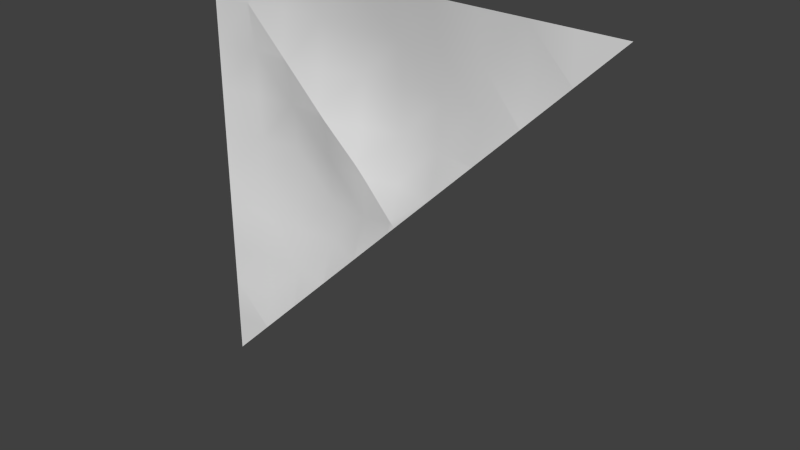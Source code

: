 # Source: eng2_5_slice45.blend  (saved by Blender 2.76.0; exported with 4.5.12 LTS)
import bpy
from mathutils import Matrix  # noqa: F401  (used for matrix-valued properties, if any)

bpy.ops.wm.read_factory_settings(use_empty=True)
scene = bpy.context.scene
scene.name = 'Scene'

# ---- collections
col_collection_1 = bpy.data.collections.new('Collection 1'); scene.collection.children.link(col_collection_1)

# ---- materials (node trees are filled in below, after node groups)
mat_eng2_5 = bpy.data.materials.new('eng2_5')
mat_eng2_5.alpha_threshold = 0.0
mat_eng2_5.use_transparent_shadow = False
mat_eng2_5.roughness = 0.5

# ---- material node trees

# ---- world
world_world = bpy.data.worlds.new('World'); scene.world = world_world
world_world.color = (0.05088, 0.05088, 0.05088)
world_world.use_sun_shadow = False
world_world.sun_shadow_jitter_overblur = 0.0
world_world.cycles.sampling_method = 'MANUAL'
world_world.cycles.sample_map_resolution = 256

# ---- meshes
me_eng2_5_slice45_meshdata = bpy.data.meshes.new('eng2_5_slice45_meshdata')
me_eng2_5_slice45_meshdata.from_pydata([(-1.28, -1.28, -1.28), (1.28, -1.28, 1.28), (-0.03008, -1.28, 1.28), (-1.28, -1.28, -0.04975), (-1.03, -1.28, 1.28), (-0.78, -1.28, 1.28), (-0.53, -1.28, 1.28), (-0.2801, -1.28, 1.28), (-1.03, -1.216, -0.04975), (-0.78, -1.182, -0.04975), (-0.53, -1.182, -0.04975), (-0.2801, -1.216, -0.04975), (0.2319, -1.28, 1.28), (0.494, -1.28, 1.28), (0.756, -1.28, 1.28), (1.018, -1.28, 1.28), (-1.28, -1.28, 0.2162), (-1.28, -1.28, 0.4821), (-1.28, -1.28, 0.7481), (-1.28, -1.28, 1.014), (-0.03008, -1.219, 0.2162), (-0.03008, -1.182, 0.4821), (-0.03008, -1.182, 0.7481), (-0.03008, -1.219, 1.014), (-0.2801, -1.273, 0.2162), (-0.2801, -1.216, 0.4821), (-0.2801, -1.196, 0.7481), (-0.2801, -1.215, 1.014), (-0.53, -1.199, 0.2162), (-0.53, -1.28, 0.4821), (-0.53, -1.242, 0.7481), (-0.53, -1.242, 1.014), (-0.78, -1.199, 0.2162), (-0.78, -1.222, 0.4821), (-0.78, -1.28, 0.7481), (-0.78, -1.242, 1.014), (-1.03, -1.223, 0.2162), (-1.03, -1.242, 0.4821), (-1.03, -1.242, 0.7481), (-1.03, -1.28, 1.014), (0.756, -1.242, 1.014), (0.494, -1.242, 0.7481), (0.494, -1.242, 1.014), (0.2319, -1.218, 0.4821), (0.2319, -1.198, 0.7481), (0.2319, -1.216, 1.014), (-1.28, -1.28, -1.034), (-1.28, -1.28, -0.7879), (-1.28, -1.28, -0.5419), (-1.28, -1.28, -0.2958), (-0.53, -1.195, -0.2958), (-0.78, -1.222, -0.5419), (-0.78, -1.195, -0.2958), (-1.03, -1.242, -0.7879), (-1.03, -1.242, -0.5419), (-1.03, -1.221, -0.2958), (-0.78, -1.28, -0.78), (0.4821, -1.28, 0.4821), (-0.04975, -1.28, -0.04975), (-0.7879, -1.28, -0.7879), (-0.03008, -1.28, -0.03008), (0.756, -1.28, 0.756), (-0.53, -1.28, -0.53), (-1.034, -1.28, -1.034), (-0.2801, -1.266, 0.2801), (-0.4821, -1.28, 0.4821), (-1.014, -1.28, 1.014), (-1.03, -1.28, 1.03), (-0.03008, -1.28, 0.03008), (-0.7481, -1.28, 0.7481), (-0.53, -1.28, 0.53), (-1.28, -1.28, 1.28), (1.014, -1.28, 1.014), (-0.5419, -1.28, -0.5419), (-0.2801, -1.28, -0.2801), (1.018, -1.28, 1.018), (0.2162, -1.28, 0.2162), (0.2319, -1.28, 0.2319), (0.494, -1.28, 0.494), (0.7481, -1.28, 0.7481), (-1.03, -1.28, -1.03), (-0.2958, -1.28, -0.2958), (8.181e-08, -1.28, -2.049e-07), (-0.2162, -1.267, 0.2162), (-0.78, -1.28, 0.78)], [], [(67, 39, 19), (23, 2, 12), (55, 49, 3), (52, 9, 10), (52, 55, 8), (23, 27, 7), (31, 6, 7), (35, 5, 6), (67, 4, 5), (42, 13, 14), (42, 45, 12), (41, 44, 45), (8, 36, 32), (36, 37, 33), (33, 37, 38), (38, 66, 84), (10, 9, 32), (28, 32, 33), (33, 69, 70), (84, 35, 31), (11, 10, 28), (28, 65, 64), (70, 30, 26), (30, 31, 27), (64, 25, 21), (21, 25, 26), (26, 27, 23), (21, 22, 44), (44, 22, 23), (3, 16, 36), (16, 17, 37), (17, 18, 38), (18, 19, 39), (51, 54, 55), (47, 48, 54), (54, 48, 49), (72, 61, 40), (51, 53, 54), (73, 56, 51), (58, 74, 11), (1, 75, 15), (63, 0, 46), (20, 21, 43), (79, 78, 41), (43, 44, 41), (59, 80, 53), (11, 50, 10), (50, 51, 52), (11, 83, 68), (81, 62, 50), (76, 82, 68), (72, 14, 75), (63, 47, 80), (57, 77, 43), (79, 42, 61), (71, 4, 67), (68, 83, 20), (68, 82, 60), (84, 69, 34), (84, 66, 35), (64, 83, 24), (64, 65, 25), (70, 69, 30), (70, 65, 29), (19, 71, 67), (81, 50, 11), (73, 51, 50), (59, 53, 51), (67, 66, 39), (45, 23, 12), (8, 55, 3), (50, 52, 10), (9, 52, 8), (2, 23, 7), (27, 31, 7), (31, 35, 6), (5, 35, 66), (66, 67, 5), (40, 42, 14), (13, 42, 12), (42, 41, 45), (9, 8, 32), (32, 36, 33), (34, 33, 38), (84, 34, 38), (38, 39, 66), (28, 10, 32), (29, 28, 33), (70, 29, 33), (33, 34, 69), (31, 30, 69), (69, 84, 31), (24, 11, 28), (64, 24, 28), (28, 29, 65), (26, 25, 65), (65, 70, 26), (26, 30, 27), (21, 20, 83), (83, 64, 21), (22, 21, 26), (22, 26, 23), (43, 21, 44), (45, 44, 23), (8, 3, 36), (36, 16, 37), (37, 17, 38), (38, 18, 39), (52, 51, 55), (53, 47, 54), (55, 54, 49), (43, 77, 20), (76, 20, 77), (41, 78, 43), (57, 43, 78), (68, 60, 58), (58, 11, 68), (24, 83, 11), (20, 76, 68), (15, 75, 14), (72, 40, 14), (53, 80, 47), (63, 46, 47), (40, 61, 42), (79, 41, 42), (74, 81, 11), (62, 73, 50), (56, 59, 51)])
me_eng2_5_slice45_meshdata.polygons.foreach_set('use_smooth', [True] * 128)
_k = set([(0, 46), (0, 63), (1, 15), (1, 75), (2, 7), (2, 12), (3, 16), (3, 49), (4, 5), (4, 71), (5, 6), (6, 7), (12, 13), (13, 14), (14, 15), (16, 17), (17, 18), (18, 19), (19, 71), (46, 47), (47, 48), (48, 49), (56, 59), (56, 73), (57, 77), (57, 78), (58, 60), (58, 74), (59, 80), (60, 82), (61, 72), (61, 79), (62, 73), (62, 81), (63, 80), (64, 65), (64, 83), (65, 70), (66, 67), (66, 84), (68, 82), (68, 83), (69, 70), (69, 84), (72, 75), (74, 81), (76, 77), (76, 82), (78, 79)])
me_eng2_5_slice45_meshdata.attributes.new('sharp_edge', 'BOOLEAN', 'EDGE').data.foreach_set('value', [ (min(e.vertices), max(e.vertices)) in _k for e in me_eng2_5_slice45_meshdata.edges])
_uv = me_eng2_5_slice45_meshdata.uv_layers.new(name='UVMap')
_uv.uv.foreach_set('vector', [0.9023, 0.9023, 0.9023, 0.8961, 1.0, 0.8961, 0.5117, 0.8961, 0.5117, 1.0, 0.4094, 1.0, 0.9023, 0.3845, 1.0, 0.3845, 1.0, 0.4806, 0.8047, 0.3845, 0.8047, 0.4806, 0.707, 0.4806, 0.8047, 0.3845, 0.9023, 0.3845, 0.9023, 0.4806, 0.5117, 0.8961, 0.6094, 0.8961, 0.6094, 1.0, 0.707, 0.8961, 0.707, 1.0, 0.6094, 1.0, 0.8047, 0.8961, 0.8047, 1.0, 0.707, 1.0, 0.9023, 0.9023, 0.9023, 1.0, 0.8047, 1.0, 0.307, 0.8961, 0.307, 1.0, 0.2047, 1.0, 0.307, 0.8961, 0.4094, 0.8961, 0.4094, 1.0, 0.307, 0.7922, 0.4094, 0.7922, 0.4094, 0.8961, 0.9023, 0.4806, 0.9023, 0.5845, 0.8047, 0.5845, 0.9023, 0.5845, 0.9023, 0.6883, 0.8047, 0.6883, 0.8047, 0.6883, 0.9023, 0.6883, 0.9023, 0.7922, 0.9023, 0.7922, 0.8961, 0.8961, 0.8047, 0.8047, 0.707, 0.4806, 0.8047, 0.4806, 0.8047, 0.5845, 0.707, 0.5845, 0.8047, 0.5845, 0.8047, 0.6883, 0.8047, 0.6883, 0.7922, 0.7922, 0.707, 0.707, 0.8047, 0.8047, 0.8047, 0.8961, 0.707, 0.8961, 0.6094, 0.4806, 0.707, 0.4806, 0.707, 0.5845, 0.707, 0.5845, 0.6883, 0.6883, 0.6094, 0.6094, 0.707, 0.707, 0.707, 0.7922, 0.6094, 0.7922, 0.707, 0.7922, 0.707, 0.8961, 0.6094, 0.8961, 0.6094, 0.6094, 0.6094, 0.6883, 0.5117, 0.6883, 0.5117, 0.6883, 0.6094, 0.6883, 0.6094, 0.7922, 0.6094, 0.7922, 0.6094, 0.8961, 0.5117, 0.8961, 0.5117, 0.6883, 0.5117, 0.7922, 0.4094, 0.7922, 0.4094, 0.7922, 0.5117, 0.7922, 0.5117, 0.8961, 1.0, 0.4806, 1.0, 0.5845, 0.9023, 0.5845, 1.0, 0.5845, 1.0, 0.6883, 0.9023, 0.6883, 1.0, 0.6883, 1.0, 0.7922, 0.9023, 0.7922, 1.0, 0.7922, 1.0, 0.8961, 0.9023, 0.8961, 0.8047, 0.2883, 0.9023, 0.2883, 0.9023, 0.3845, 1.0, 0.1922, 1.0, 0.2883, 0.9023, 0.2883, 0.9023, 0.2883, 1.0, 0.2883, 1.0, 0.3845, 0.1039, 0.8961, 0.2047, 0.7953, 0.2047, 0.8961, 0.8047, 0.2883, 0.9023, 0.1922, 0.9023, 0.2883, 0.7117, 0.2883, 0.8047, 0.1953, 0.8047, 0.2883, 0.5194, 0.4806, 0.6094, 0.3906, 0.6094, 0.4806, 0.0, 1.0, 0.1023, 0.8976, 0.1023, 1.0, 0.9039, 0.09611, 1.0, 0.0, 1.0, 0.09611, 0.5117, 0.5845, 0.5117, 0.6883, 0.4094, 0.6883, 0.2078, 0.7922, 0.307, 0.693, 0.307, 0.7922, 0.4094, 0.6883, 0.4094, 0.7922, 0.307, 0.7922, 0.8078, 0.1922, 0.9023, 0.09765, 0.9023, 0.1922, 0.6094, 0.4806, 0.707, 0.3845, 0.707, 0.4806, 0.707, 0.3845, 0.8047, 0.2883, 0.8047, 0.3845, 0.6094, 0.4806, 0.5845, 0.5845, 0.5117, 0.5117, 0.6155, 0.3845, 0.707, 0.293, 0.707, 0.3845, 0.4155, 0.5845, 0.5, 0.5, 0.5117, 0.5117, 0.1039, 0.8961, 0.2047, 1.0, 0.1023, 0.8976, 0.9039, 0.09611, 1.0, 0.1922, 0.9023, 0.09765, 0.3117, 0.6883, 0.4094, 0.5906, 0.4094, 0.6883, 0.2078, 0.7922, 0.307, 0.8961, 0.2047, 0.7953, 1.0, 1.0, 0.9023, 1.0, 0.9023, 0.9023, 0.5117, 0.5117, 0.5845, 0.5845, 0.5117, 0.5845, 0.5117, 0.5117, 0.5, 0.5, 0.5117, 0.4883, 0.8047, 0.8047, 0.7922, 0.7922, 0.8047, 0.7922, 0.8047, 0.8047, 0.8961, 0.8961, 0.8047, 0.8961, 0.6094, 0.6094, 0.5845, 0.5845, 0.6094, 0.5845, 0.6094, 0.6094, 0.6883, 0.6883, 0.6094, 0.6883, 0.707, 0.707, 0.7922, 0.7922, 0.707, 0.7922, 0.707, 0.707, 0.6883, 0.6883, 0.707, 0.6883, 1.0, 0.8961, 1.0, 1.0, 0.9023, 0.9023, 0.6155, 0.3845, 0.707, 0.3845, 0.6094, 0.4806, 0.7117, 0.2883, 0.8047, 0.2883, 0.707, 0.3845, 0.8078, 0.1922, 0.9023, 0.1922, 0.8047, 0.2883, 0.9023, 0.9023, 0.8961, 0.8961, 0.9023, 0.8961, 0.4094, 0.8961, 0.5117, 0.8961, 0.4094, 1.0, 0.9023, 0.4806, 0.9023, 0.3845, 1.0, 0.4806, 0.707, 0.3845, 0.8047, 0.3845, 0.707, 0.4806, 0.8047, 0.4806, 0.8047, 0.3845, 0.9023, 0.4806, 0.5117, 1.0, 0.5117, 0.8961, 0.6094, 1.0, 0.6094, 0.8961, 0.707, 0.8961, 0.6094, 1.0, 0.707, 0.8961, 0.8047, 0.8961, 0.707, 1.0, 0.8047, 1.0, 0.8047, 0.8961, 0.8961, 0.8961, 0.8961, 0.8961, 0.9023, 0.9023, 0.8047, 1.0, 0.2047, 0.8961, 0.307, 0.8961, 0.2047, 1.0, 0.307, 1.0, 0.307, 0.8961, 0.4094, 1.0, 0.307, 0.8961, 0.307, 0.7922, 0.4094, 0.8961, 0.8047, 0.4806, 0.9023, 0.4806, 0.8047, 0.5845, 0.8047, 0.5845, 0.9023, 0.5845, 0.8047, 0.6883, 0.8047, 0.7922, 0.8047, 0.6883, 0.9023, 0.7922, 0.8047, 0.8047, 0.8047, 0.7922, 0.9023, 0.7922, 0.9023, 0.7922, 0.9023, 0.8961, 0.8961, 0.8961, 0.707, 0.5845, 0.707, 0.4806, 0.8047, 0.5845, 0.707, 0.6883, 0.707, 0.5845, 0.8047, 0.6883, 0.707, 0.707, 0.707, 0.6883, 0.8047, 0.6883, 0.8047, 0.6883, 0.8047, 0.7922, 0.7922, 0.7922, 0.707, 0.8961, 0.707, 0.7922, 0.7922, 0.7922, 0.7922, 0.7922, 0.8047, 0.8047, 0.707, 0.8961, 0.6094, 0.5845, 0.6094, 0.4806, 0.707, 0.5845, 0.6094, 0.6094, 0.6094, 0.5845, 0.707, 0.5845, 0.707, 0.5845, 0.707, 0.6883, 0.6883, 0.6883, 0.6094, 0.7922, 0.6094, 0.6883, 0.6883, 0.6883, 0.6883, 0.6883, 0.707, 0.707, 0.6094, 0.7922, 0.6094, 0.7922, 0.707, 0.7922, 0.6094, 0.8961, 0.5117, 0.6883, 0.5117, 0.5845, 0.5845, 0.5845, 0.5845, 0.5845, 0.6094, 0.6094, 0.5117, 0.6883, 0.5117, 0.7922, 0.5117, 0.6883, 0.6094, 0.7922, 0.5117, 0.7922, 0.6094, 0.7922, 0.5117, 0.8961, 0.4094, 0.6883, 0.5117, 0.6883, 0.4094, 0.7922, 0.4094, 0.8961, 0.4094, 0.7922, 0.5117, 0.8961, 0.9023, 0.4806, 1.0, 0.4806, 0.9023, 0.5845, 0.9023, 0.5845, 1.0, 0.5845, 0.9023, 0.6883, 0.9023, 0.6883, 1.0, 0.6883, 0.9023, 0.7922, 0.9023, 0.7922, 1.0, 0.7922, 0.9023, 0.8961, 0.8047, 0.3845, 0.8047, 0.2883, 0.9023, 0.3845, 0.9023, 0.1922, 1.0, 0.1922, 0.9023, 0.2883, 0.9023, 0.3845, 0.9023, 0.2883, 1.0, 0.3845, 0.4094, 0.6883, 0.4094, 0.5906, 0.5117, 0.5845, 0.4155, 0.5845, 0.5117, 0.5845, 0.4094, 0.5906, 0.307, 0.7922, 0.307, 0.693, 0.4094, 0.6883, 0.3117, 0.6883, 0.4094, 0.6883, 0.307, 0.693, 0.5117, 0.5117, 0.5117, 0.4883, 0.5194, 0.4806, 0.5194, 0.4806, 0.6094, 0.4806, 0.5117, 0.5117, 0.6094, 0.5845, 0.5845, 0.5845, 0.6094, 0.4806, 0.5117, 0.5845, 0.4155, 0.5845, 0.5117, 0.5117, 0.1023, 1.0, 0.1023, 0.8976, 0.2047, 1.0, 0.1039, 0.8961, 0.2047, 0.8961, 0.2047, 1.0, 0.9023, 0.1922, 0.9023, 0.09765, 1.0, 0.1922, 0.9039, 0.09611, 1.0, 0.09611, 1.0, 0.1922, 0.2047, 0.8961, 0.2047, 0.7953, 0.307, 0.8961, 0.2078, 0.7922, 0.307, 0.7922, 0.307, 0.8961, 0.6094, 0.3906, 0.6155, 0.3845, 0.6094, 0.4806, 0.707, 0.293, 0.7117, 0.2883, 0.707, 0.3845, 0.8047, 0.1953, 0.8078, 0.1922, 0.8047, 0.2883])
me_eng2_5_slice45_meshdata.materials.append(mat_eng2_5)
me_eng2_5_slice45_meshdata.use_remesh_preserve_volume = False
me_eng2_5_slice45_meshdata.use_remesh_preserve_attributes = False
me_eng2_5_slice45_meshdata.use_mirror_vertex_groups = False
me_eng2_5_slice45_meshdata.update()

# ---- objects
ob_eng2_5_slice45_mesh = bpy.data.objects.new('eng2_5_slice45_mesh', me_eng2_5_slice45_meshdata)

# ---- transforms, parenting, visibility, modifiers, constraints
ob_eng2_5_slice45_mesh.location = (0.0, 0.0, 0.0)
ob_eng2_5_slice45_mesh.lineart.crease_threshold = 0.0

# ---- collection membership
col_collection_1.objects.link(ob_eng2_5_slice45_mesh)

# ---- scene / render settings (as saved in the file)
scene.frame_start = 1; scene.frame_end = 2; scene.frame_set(1)
scene.render.engine = 'BLENDER_EEVEE_NEXT'
scene.render.resolution_percentage = 50
scene.render.dither_intensity = 0.0
scene.cycles.use_denoising = False
scene.cycles.samples = 10
scene.cycles.sampling_pattern = 'TABULATED_SOBOL'
scene.cycles.light_sampling_threshold = 0.0
scene.cycles.use_adaptive_sampling = False
scene.cycles.use_light_tree = False
scene.cycles.blur_glossy = 0.0
scene.cycles.pixel_filter_type = 'GAUSSIAN'
scene.cycles.sample_clamp_indirect = 0.0
scene.view_settings.view_transform = 'Standard'
bpy.context.view_layer.update()

# ---- added for rendering (the .blend has no active camera and no usable light): camera, sun
cam_auto = bpy.data.cameras.new('AutoCamera')
cam_auto.lens = 50.0
cam_auto.sensor_width = 36.0
cam_auto.clip_end = 1000.0
ob_auto_camera = bpy.data.objects.new('AutoCamera', cam_auto)
scene.collection.objects.link(ob_auto_camera)
ob_auto_camera.location = (3.35089, -5.25223, 2.68071)
ob_auto_camera.rotation_euler = (1.09748, -7.21219e-08, 0.694738)
scene.camera = ob_auto_camera
light_auto_sun = bpy.data.lights.new('AutoSun', 'SUN')
light_auto_sun.energy = 3.0
light_auto_sun.angle = 0.0523599
ob_auto_sun = bpy.data.objects.new('AutoSun', light_auto_sun)
scene.collection.objects.link(ob_auto_sun)
ob_auto_sun.rotation_euler = (0.872665, 0.174533, 0.523599)
bpy.context.view_layer.update()
